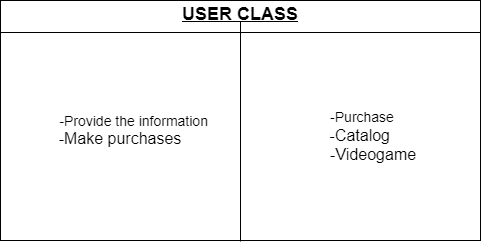

The diagram above was exported from draw.io. Its source (the exported page's mxGraphModel, read from the mxfile embedded in the PNG):
<mxGraphModel dx="1120" dy="500" grid="1" gridSize="10" guides="1" tooltips="1" connect="1" arrows="1" fold="1" page="1" pageScale="1" pageWidth="827" pageHeight="1169" math="0" shadow="0">
  <root>
    <mxCell id="0" />
    <mxCell id="1" parent="0" />
    <mxCell id="SjykEJh7993tfVzQFhZ2-22" value="&lt;p style=&quot;margin:0px;margin-top:4px;text-align:center;text-decoration:underline;&quot;&gt;&lt;b&gt;&lt;font style=&quot;font-size: 18px;&quot;&gt;USER CLASS&lt;/font&gt;&lt;/b&gt;&lt;/p&gt;&lt;hr size=&quot;1&quot; style=&quot;border-style:solid;&quot;&gt;&lt;p style=&quot;margin:0px;margin-left:8px;&quot;&gt;&lt;br&gt;&lt;/p&gt;" style="verticalAlign=top;align=left;overflow=fill;html=1;whiteSpace=wrap;" vertex="1" parent="1">
      <mxGeometry x="160" y="85" width="480" height="240" as="geometry" />
    </mxCell>
    <mxCell id="SjykEJh7993tfVzQFhZ2-23" value="" style="endArrow=none;html=1;rounded=0;exitX=0.5;exitY=1;exitDx=0;exitDy=0;" edge="1" parent="1">
      <mxGeometry width="50" height="50" relative="1" as="geometry">
        <mxPoint x="400" y="326" as="sourcePoint" />
        <mxPoint x="400" y="106" as="targetPoint" />
      </mxGeometry>
    </mxCell>
    <mxCell id="SjykEJh7993tfVzQFhZ2-24" value="&lt;font style=&quot;font-size: 14px;&quot;&gt;&amp;nbsp; &amp;nbsp; &amp;nbsp; &amp;nbsp;-Provide the information&lt;/font&gt;&lt;div&gt;&lt;font size=&quot;3&quot;&gt;-Make purchases&lt;/font&gt;&lt;/div&gt;" style="text;html=1;align=center;verticalAlign=middle;whiteSpace=wrap;rounded=0;" vertex="1" parent="1">
      <mxGeometry x="190" y="130" width="180" height="170" as="geometry" />
    </mxCell>
    <mxCell id="SjykEJh7993tfVzQFhZ2-26" value="&lt;font style=&quot;font-size: 14px;&quot;&gt;&amp;nbsp;-Purchase&amp;nbsp;&lt;/font&gt;&lt;div&gt;&lt;span style=&quot;font-size: medium; background-color: initial;&quot;&gt;-Catalog&amp;nbsp;&lt;/span&gt;&lt;div&gt;&lt;font size=&quot;3&quot;&gt;&amp;nbsp; &amp;nbsp; &amp;nbsp;-Videogame&lt;/font&gt;&lt;/div&gt;&lt;/div&gt;" style="text;html=1;align=center;verticalAlign=middle;whiteSpace=wrap;rounded=0;" vertex="1" parent="1">
      <mxGeometry x="432" y="136" width="180" height="170" as="geometry" />
    </mxCell>
  </root>
</mxGraphModel>